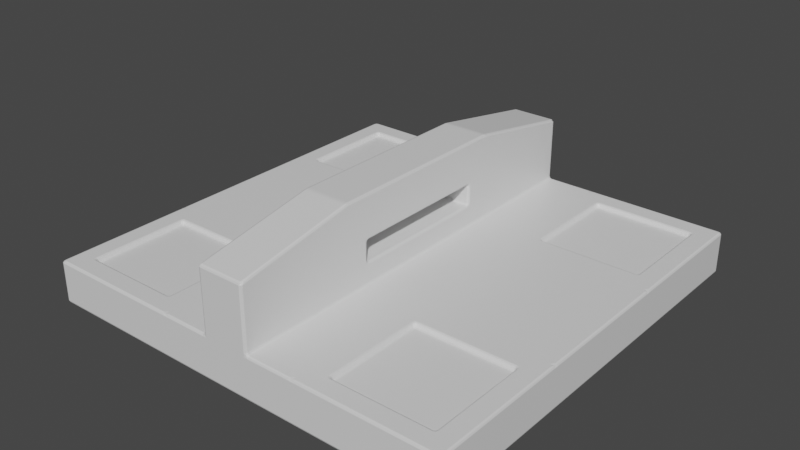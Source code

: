 # Source: C-StorageModule.blend  (saved by Blender 2.90.8; exported with 4.5.12 LTS)
import bpy
from mathutils import Matrix  # noqa: F401  (used for matrix-valued properties, if any)

bpy.ops.wm.read_factory_settings(use_empty=True)
scene = bpy.context.scene
scene.name = 'Scene'

# ---- collections
col_collection = bpy.data.collections.new('Collection'); scene.collection.children.link(col_collection)

# ---- materials (node trees are filled in below, after node groups)
mat_material = bpy.data.materials.new('Material')
mat_material.alpha_threshold = 0.0
mat_material.use_transparent_shadow = False
mat_material.line_color = (0.0, 0.0, 0.0, 1.0)

# ---- material node trees
mat_material.use_nodes = True; mat_material.node_tree.nodes.clear()
_N = mat_material.node_tree.nodes; _L = mat_material.node_tree.links
n0 = _N.new('ShaderNodeOutputMaterial'); n0.name = 'Material Output'; n0.location = (300, 300)
n1 = _N.new('ShaderNodeBsdfPrincipled'); n1.name = 'Principled BSDF'; n1.location = (10, 300)
n1.distribution = 'GGX'
n1.subsurface_method = 'BURLEY'
n1.inputs[2].default_value = 0.4
n1.inputs[3].default_value = 1.45
n1.inputs[27].default_value = (0.0, 0.0, 0.0, 1.0)
n1.inputs[28].default_value = 1.0
_L.new(n1.outputs[0], n0.inputs[0])
n0.is_active_output = True

# ---- world
world_world = bpy.data.worlds.new('World'); scene.world = world_world
world_world.use_nodes = True; world_world.node_tree.nodes.clear()
_N = world_world.node_tree.nodes; _L = world_world.node_tree.links
n0 = _N.new('ShaderNodeOutputWorld'); n0.name = 'World Output'; n0.location = (300, 300)
n1 = _N.new('ShaderNodeBackground'); n1.name = 'Background'; n1.location = (10, 300)
n1.inputs[0].default_value = (0.05088, 0.05088, 0.05088, 1.0)
_L.new(n1.outputs[0], n0.inputs[0])
n0.is_active_output = True
world_world.color = (0.05088, 0.05088, 0.05088)
world_world.use_sun_shadow = False
world_world.sun_shadow_jitter_overblur = 0.0

# ---- meshes
me_cube = bpy.data.meshes.new('Cube')
me_cube.from_pydata([(4.5, 4.5, 0.5), (5.0, 5.0, -0.5), (4.5, -4.5, 0.5), (5.0, -5.0, -0.5), (-4.5, 4.5, 0.5), (-5.0, 5.0, -0.5), (-4.5, -4.5, 0.5), (-5.0, -5.0, -0.5), (-5.0, 1.667, -0.5), (-5.0, -1.667, -0.5), (4.5, 2.167, 0.5), (4.5, -2.167, 0.5), (-4.5, -2.167, 0.5), (-4.5, 2.167, 0.5), (5.0, -1.667, -0.5), (5.0, 1.667, -0.5), (1.667, 5.0, -0.5), (-1.667, 5.0, -0.5), (2.167, -4.5, 0.5), (-2.167, -4.5, 0.5), (-1.667, -5.0, -0.5), (1.667, -5.0, -0.5), (-2.167, 4.5, 0.5), (2.167, 4.5, 0.5), (1.667, 1.667, -0.5), (-1.667, 1.667, -0.5), (1.667, -1.667, -0.5), (-1.667, -1.667, -0.5), (-2.167, 2.167, 0.5), (2.167, 2.167, 0.5), (-2.167, -2.167, 0.5), (2.167, -2.167, 0.5), (0.5556, 5.0, -0.5), (-0.5556, 5.0, -0.5), (0.5556, -5.0, 0.5), (-0.5556, -5.0, 0.5), (-0.5556, -5.0, -0.5), (0.5556, -5.0, -0.5), (-0.5556, 5.0, 0.5), (0.5556, 5.0, 0.5), (0.5556, 1.667, -0.5), (-0.5556, 1.667, -0.5), (0.5556, -1.667, -0.5), (-0.5556, -1.667, -0.5), (-0.5556, 1.667, 0.5), (0.5556, 1.667, 0.5), (-0.5556, -1.667, 0.5), (0.5556, -1.667, 0.5), (0.5556, -5.0, 1.0), (-0.5556, -5.0, 1.0), (-0.5556, 5.0, 1.0), (0.5556, 5.0, 1.0), (-0.5556, 1.667, 1.0), (0.5556, 1.667, 1.0), (-0.5556, -1.667, 1.0), (0.5556, -1.667, 1.0), (0.5556, -5.0, 1.5), (-0.5556, -5.0, 1.5), (-0.5556, 5.0, 1.5), (0.5556, 5.0, 1.5), (-0.5556, 1.667, 1.5), (0.5556, 1.667, 1.5), (-0.5556, -1.667, 1.5), (0.5556, -1.667, 1.5), (0.5556, -5.0, 2.0), (-0.5556, -5.0, 2.0), (-0.5556, 5.0, 2.0), (0.5556, 5.0, 2.0), (-0.5556, 1.667, 2.0), (0.5556, 1.667, 2.0), (-0.5556, -1.667, 2.0), (0.5556, -1.667, 2.0), (0.5556, -2.216, 2.5), (-0.5556, -2.216, 2.5), (-0.5556, 2.216, 2.5), (0.5556, 2.216, 2.5), (-0.5556, 0.7386, 2.5), (0.5556, 0.7386, 2.5), (-0.5556, -0.7386, 2.5), (0.5556, -0.7386, 2.5), (-1.667, -5.0, 0.5), (-5.0, -5.0, 0.5), (5.0, -1.667, 0.5), (5.0, -5.0, 0.5), (-5.0, 1.667, 0.5), (-5.0, 5.0, 0.5), (1.667, 5.0, 0.5), (5.0, 5.0, 0.5), (5.0, 1.667, 0.5), (-5.0, -1.667, 0.5), (1.667, 1.667, 0.5), (1.667, -1.667, 0.5), (1.667, -5.0, 0.5), (-1.667, 5.0, 0.5), (-1.667, 1.667, 0.5), (-1.667, -1.667, 0.5), (-2.167, -4.5, 0.4), (-4.5, -4.5, 0.4), (4.5, -2.167, 0.4), (4.5, -4.5, 0.4), (-4.5, 2.167, 0.4), (-4.5, 4.5, 0.4), (2.167, 4.5, 0.4), (4.5, 4.5, 0.4), (4.5, 2.167, 0.4), (-4.5, -2.167, 0.4), (2.167, 2.167, 0.4), (2.167, -2.167, 0.4), (2.167, -4.5, 0.4), (-2.167, 4.5, 0.4), (-2.167, 2.167, 0.4), (-2.167, -2.167, 0.4)], [], [(29, 10, 104, 106), (20, 80, 81, 7), (8, 84, 85, 5), (26, 14, 3, 21), (14, 82, 83, 3), (16, 86, 87, 1), (1, 87, 88, 15), (15, 88, 82, 14), (16, 1, 15, 24), (24, 15, 14, 26), (7, 81, 89, 9), (9, 89, 84, 8), (28, 22, 109, 110), (94, 84, 89, 95), (88, 90, 91, 82), (44, 94, 95, 46), (12, 6, 97, 105), (38, 93, 94, 44), (8, 25, 27, 9), (40, 24, 26, 42), (5, 17, 25, 8), (32, 16, 24, 40), (5, 85, 93, 17), (32, 39, 86, 16), (9, 27, 20, 7), (42, 26, 21, 37), (3, 83, 92, 21), (36, 35, 80, 20), (23, 29, 106, 102), (46, 95, 80, 35), (91, 47, 34, 92), (39, 38, 50, 51), (21, 92, 34, 37), (37, 34, 35, 36), (27, 43, 36, 20), (43, 42, 37, 36), (17, 93, 38, 33), (33, 38, 39, 32), (17, 33, 41, 25), (33, 32, 40, 41), (25, 41, 43, 27), (41, 40, 42, 43), (86, 39, 45, 90), (38, 44, 52, 50), (90, 45, 47, 91), (44, 46, 54, 52), (53, 51, 59, 61), (62, 60, 61, 63), (51, 50, 58, 59), (34, 47, 55, 48), (35, 34, 48, 49), (47, 45, 53, 55), (45, 39, 51, 53), (46, 35, 49, 54), (59, 58, 66, 67), (62, 57, 65, 70), (58, 60, 68, 66), (48, 55, 63, 56), (49, 48, 56, 57), (54, 62, 63, 55), (50, 52, 60, 58), (54, 49, 57, 62), (66, 68, 76, 74), (68, 70, 78, 76), (65, 64, 72, 73), (63, 61, 69, 71), (61, 59, 67, 69), (56, 63, 71, 64), (57, 56, 64, 65), (60, 62, 70, 68), (79, 78, 73, 72), (75, 74, 76, 77), (77, 76, 78, 79), (70, 65, 73, 78), (67, 66, 74, 75), (71, 69, 77, 79), (69, 67, 75, 77), (64, 71, 79, 72), (60, 52, 53, 61), (52, 54, 55, 53), (19, 6, 81, 80), (11, 2, 83, 82), (13, 4, 85, 84), (23, 0, 87, 86), (0, 10, 88, 87), (6, 12, 89, 81), (10, 29, 90, 88), (31, 11, 82, 91), (2, 18, 92, 83), (4, 22, 93, 85), (28, 13, 84, 94), (12, 30, 95, 89), (29, 23, 86, 90), (22, 28, 94, 93), (18, 31, 91, 92), (30, 19, 80, 95), (111, 105, 97, 96), (109, 101, 100, 110), (103, 102, 106, 104), (98, 107, 108, 99), (31, 18, 108, 107), (11, 31, 107, 98), (6, 19, 96, 97), (19, 30, 111, 96), (18, 2, 99, 108), (2, 11, 98, 99), (22, 4, 101, 109), (4, 13, 100, 101), (13, 28, 110, 100), (0, 23, 102, 103), (30, 12, 105, 111), (10, 0, 103, 104)])
_uv = me_cube.uv_layers.new(name='UVMap')
_uv.uv.foreach_set('vector', [0.61, 0.85, 0.61, 0.7333, 0.615, 0.7333, 0.615, 0.85, 0.125, 0.8333, 0.175, 0.8333, 0.175, 1.0, 0.125, 1.0, 0.5, 0.8333, 0.55, 0.8333, 0.55, 1.0, 0.5, 1.0, 0.3333, 0.3333, 0.5, 0.3333, 0.5, 0.5, 0.3333, 0.5, 0.5, 0.6667, 0.45, 0.6667, 0.45, 0.5, 0.5, 0.5, 0.125, 0.6667, 0.075, 0.6667, 0.075, 0.5, 0.125, 0.5, 0.5, 1.0, 0.45, 1.0, 0.45, 0.8333, 0.5, 0.8333, 0.5, 0.8333, 0.45, 0.8333, 0.45, 0.6667, 0.5, 0.6667, 0.3333, 2.384e-08, 0.5, 0.0, 0.5, 0.1667, 0.3333, 0.1667, 0.3333, 0.1667, 0.5, 0.1667, 0.5, 0.3333, 0.3333, 0.3333, 0.5, 0.5, 0.55, 0.5, 0.55, 0.6667, 0.5, 0.6667, 0.5, 0.6667, 0.55, 0.6667, 0.55, 0.8333, 0.5, 0.8333, 0.64, 0.85, 0.64, 0.7333, 0.645, 0.7333, 0.645, 0.85, 0.8889, 0.3333, 0.7222, 0.3333, 0.7222, 0.1667, 0.8889, 0.1667, 0.7222, 0.3333, 0.5556, 0.3333, 0.5556, 0.1667, 0.7222, 0.1667, 0.9444, 0.3333, 0.8889, 0.3333, 0.8889, 0.1667, 0.9444, 0.1667, 0.655, 0.7333, 0.655, 0.85, 0.65, 0.85, 0.65, 0.7333, 0.9444, 0.5, 0.8889, 0.5, 0.8889, 0.3333, 0.9444, 0.3333, 2.384e-08, 0.1667, 0.1667, 0.1667, 0.1667, 0.3333, 2.384e-08, 0.3333, 0.2778, 0.1667, 0.3333, 0.1667, 0.3333, 0.3333, 0.2778, 0.3333, 0.0, 4.768e-08, 0.1667, 2.384e-08, 0.1667, 0.1667, 2.384e-08, 0.1667, 0.2778, 2.384e-08, 0.3333, 2.384e-08, 0.3333, 0.1667, 0.2778, 0.1667, 0.125, 1.0, 0.075, 1.0, 0.075, 0.8333, 0.125, 0.8333, 0.125, 0.7222, 0.075, 0.7222, 0.075, 0.6667, 0.125, 0.6667, 2.384e-08, 0.3333, 0.1667, 0.3333, 0.1667, 0.5, 4.768e-08, 0.5, 0.2778, 0.3333, 0.3333, 0.3333, 0.3333, 0.5, 0.2778, 0.5, 0.125, 0.5, 0.175, 0.5, 0.175, 0.6667, 0.125, 0.6667, 0.125, 0.7778, 0.175, 0.7778, 0.175, 0.8333, 0.125, 0.8333, 0.6717, 0.7333, 0.6717, 0.85, 0.6667, 0.85, 0.6667, 0.7333, 0.9444, 0.1667, 0.8889, 0.1667, 0.8889, 2.384e-08, 0.9444, 4.768e-08, 0.5556, 0.1667, 0.5, 0.1667, 0.5, 2.384e-08, 0.5556, 2.384e-08, 0.075, 0.7222, 0.075, 0.7778, 0.05, 0.7778, 0.05, 0.7222, 0.125, 0.6667, 0.175, 0.6667, 0.175, 0.7222, 0.125, 0.7222, 0.125, 0.7222, 0.175, 0.7222, 0.175, 0.7778, 0.125, 0.7778, 0.1667, 0.3333, 0.2222, 0.3333, 0.2222, 0.5, 0.1667, 0.5, 0.2222, 0.3333, 0.2778, 0.3333, 0.2778, 0.5, 0.2222, 0.5, 0.125, 0.8333, 0.075, 0.8333, 0.075, 0.7778, 0.125, 0.7778, 0.125, 0.7778, 0.075, 0.7778, 0.075, 0.7222, 0.125, 0.7222, 0.1667, 2.384e-08, 0.2222, 2.384e-08, 0.2222, 0.1667, 0.1667, 0.1667, 0.2222, 2.384e-08, 0.2778, 2.384e-08, 0.2778, 0.1667, 0.2222, 0.1667, 0.1667, 0.1667, 0.2222, 0.1667, 0.2222, 0.3333, 0.1667, 0.3333, 0.2222, 0.1667, 0.2778, 0.1667, 0.2778, 0.3333, 0.2222, 0.3333, 0.5556, 0.5, 0.5, 0.5, 0.5, 0.3333, 0.5556, 0.3333, 0.45, 0.5, 0.45, 0.6667, 0.425, 0.6667, 0.425, 0.5, 0.5556, 0.3333, 0.5, 0.3333, 0.5, 0.1667, 0.5556, 0.1667, 0.45, 0.6667, 0.45, 0.8333, 0.425, 0.8333, 0.425, 0.6667, 0.325, 0.8333, 0.325, 1.0, 0.3, 1.0, 0.3, 0.8333, 0.7833, 0.8333, 0.7833, 0.6667, 0.8389, 0.6667, 0.8389, 0.8333, 0.05, 0.7222, 0.05, 0.7778, 0.025, 0.7778, 0.025, 0.7222, 0.35, 0.5, 0.35, 0.6667, 0.325, 0.6667, 0.325, 0.5, 0.175, 0.7778, 0.175, 0.7222, 0.2, 0.7222, 0.2, 0.7778, 0.35, 0.6667, 0.35, 0.8333, 0.325, 0.8333, 0.325, 0.6667, 0.35, 0.8333, 0.35, 1.0, 0.325, 1.0, 0.325, 0.8333, 0.45, 0.8333, 0.45, 1.0, 0.425, 1.0, 0.425, 0.8333, 0.025, 0.7222, 0.025, 0.7778, 0.0, 0.7778, 0.0, 0.7222, 0.4, 0.8333, 0.4, 1.0, 0.375, 1.0, 0.375, 0.8333, 0.4, 0.5, 0.4, 0.6667, 0.375, 0.6667, 0.375, 0.5, 0.325, 0.5, 0.325, 0.6667, 0.3, 0.6667, 0.3, 0.5, 0.2, 0.7778, 0.2, 0.7222, 0.225, 0.7222, 0.225, 0.7778, 0.6, 0.7889, 0.575, 0.7889, 0.575, 0.7333, 0.6, 0.7333, 0.425, 0.5, 0.425, 0.6667, 0.4, 0.6667, 0.4, 0.5, 0.425, 0.8333, 0.425, 1.0, 0.4, 1.0, 0.4, 0.8333, 0.375, 0.5, 0.375, 0.6667, 0.35, 0.7131, 0.35, 0.6392, 0.375, 0.6667, 0.375, 0.8333, 0.35, 0.7869, 0.35, 0.7131, 1.0, 0.5, 0.9444, 0.5, 0.9444, 0.3608, 1.0, 0.3608, 0.3, 0.6667, 0.3, 0.8333, 0.275, 0.8333, 0.275, 0.6667, 0.3, 0.8333, 0.3, 1.0, 0.275, 1.0, 0.275, 0.8333, 0.3, 0.5, 0.3, 0.6667, 0.275, 0.6667, 0.275, 0.5, 0.225, 0.7778, 0.225, 0.7222, 0.25, 0.7222, 0.25, 0.7778, 0.4, 0.6667, 0.4, 0.8333, 0.375, 0.8333, 0.375, 0.6667, 0.9444, 0.2869, 1.0, 0.2869, 1.0, 0.3608, 0.9444, 0.3608, 0.9444, 0.1392, 1.0, 0.1392, 1.0, 0.2131, 0.9444, 0.2131, 0.9444, 0.2131, 1.0, 0.2131, 1.0, 0.2869, 0.9444, 0.2869, 0.375, 0.8333, 0.375, 1.0, 0.35, 0.8608, 0.35, 0.7869, 0.9444, 0.0, 1.0, 0.0, 1.0, 0.1392, 0.9444, 0.1392, 0.275, 0.6667, 0.275, 0.8333, 0.25, 0.7869, 0.25, 0.7131, 0.275, 0.8333, 0.275, 1.0, 0.25, 0.8608, 0.25, 0.7869, 0.275, 0.5, 0.275, 0.6667, 0.25, 0.7131, 0.25, 0.6392, 0.575, 0.7889, 0.55, 0.7889, 0.55, 0.7333, 0.575, 0.7333, 0.8389, 0.5, 0.8389, 0.6667, 0.7833, 0.6667, 0.7833, 0.5, 0.8639, 0.025, 0.7472, 0.025, 0.7222, 0.0, 0.8889, 2.384e-08, 0.6972, 0.1417, 0.6972, 0.025, 0.7222, 0.0, 0.7222, 0.1667, 0.7472, 0.3583, 0.7472, 0.475, 0.7222, 0.5, 0.7222, 0.3333, 0.5806, 0.475, 0.6972, 0.475, 0.7222, 0.5, 0.5556, 0.5, 0.6972, 0.475, 0.6972, 0.3583, 0.7222, 0.3333, 0.7222, 0.5, 0.7472, 0.025, 0.7472, 0.1417, 0.7222, 0.1667, 0.7222, 0.0, 0.6972, 0.3583, 0.5806, 0.3583, 0.5556, 0.3333, 0.7222, 0.3333, 0.5806, 0.1417, 0.6972, 0.1417, 0.7222, 0.1667, 0.5556, 0.1667, 0.6972, 0.025, 0.5806, 0.025, 0.5556, 2.384e-08, 0.7222, 0.0, 0.7472, 0.475, 0.8639, 0.475, 0.8889, 0.5, 0.7222, 0.5, 0.8639, 0.3583, 0.7472, 0.3583, 0.7222, 0.3333, 0.8889, 0.3333, 0.7472, 0.1417, 0.8639, 0.1417, 0.8889, 0.1667, 0.7222, 0.1667, 0.5806, 0.3583, 0.5806, 0.475, 0.5556, 0.5, 0.5556, 0.3333, 0.8639, 0.475, 0.8639, 0.3583, 0.8889, 0.3333, 0.8889, 0.5, 0.5806, 0.025, 0.5806, 0.1417, 0.5556, 0.1667, 0.5556, 2.384e-08, 0.8639, 0.1417, 0.8639, 0.025, 0.8889, 2.384e-08, 0.8889, 0.1667, 0.6667, 0.6167, 0.6667, 0.7333, 0.55, 0.7333, 0.55, 0.6167, 0.7833, 0.7333, 0.6667, 0.7333, 0.6667, 0.6167, 0.7833, 0.6167, 0.6667, 0.6167, 0.55, 0.6167, 0.55, 0.5, 0.6667, 0.5, 0.7833, 0.5, 0.7833, 0.6167, 0.6667, 0.6167, 0.6667, 0.5, 0.8389, 0.6167, 0.8389, 0.5, 0.8439, 0.5, 0.8439, 0.6167, 0.635, 0.7333, 0.635, 0.85, 0.63, 0.85, 0.63, 0.7333, 0.6, 0.85, 0.6, 0.7333, 0.605, 0.7333, 0.605, 0.85, 0.645, 0.85, 0.645, 0.7333, 0.65, 0.7333, 0.65, 0.85, 0.8389, 0.7333, 0.8389, 0.6167, 0.8439, 0.6167, 0.8439, 0.7333, 0.655, 0.85, 0.655, 0.7333, 0.66, 0.7333, 0.66, 0.85, 0.63, 0.7333, 0.63, 0.85, 0.625, 0.85, 0.625, 0.7333, 0.605, 0.85, 0.605, 0.7333, 0.61, 0.7333, 0.61, 0.85, 0.8439, 0.6167, 0.8439, 0.5, 0.8489, 0.5, 0.8489, 0.6167, 0.64, 0.7333, 0.64, 0.85, 0.635, 0.85, 0.635, 0.7333, 0.625, 0.7333, 0.625, 0.85, 0.62, 0.85, 0.62, 0.7333, 0.615, 0.85, 0.615, 0.7333, 0.62, 0.7333, 0.62, 0.85])
me_cube.materials.append(mat_material)
me_cube.use_remesh_preserve_volume = False
me_cube.use_remesh_preserve_attributes = False
me_cube.use_mirror_vertex_groups = False
me_cube.update()

# ---- objects
ob_cube = bpy.data.objects.new('Cube', me_cube)

# ---- transforms, parenting, visibility, modifiers, constraints
ob_cube.location = (0.0, 0.0, 0.0)
ob_cube.lock_rotations_4d = False
ob_cube.empty_display_type = 'ARROWS'
ob_cube.lineart.crease_threshold = 0.0
_m = ob_cube.modifiers.new('Bevel', 'BEVEL')
_m.segments = 2
_m.limit_method = 'NONE'

# ---- collection membership
col_collection.objects.link(ob_cube)

# ---- scene / render settings (as saved in the file)
scene.frame_start = 1; scene.frame_end = 250; scene.frame_set(1)
scene.render.engine = 'BLENDER_EEVEE_NEXT'
scene.cycles.use_denoising = False
scene.cycles.samples = 128
scene.cycles.sampling_pattern = 'TABULATED_SOBOL'
scene.cycles.use_adaptive_sampling = False
scene.cycles.use_light_tree = False
scene.view_settings.view_transform = 'Filmic'
bpy.context.view_layer.update()

# ---- added for rendering (the .blend has no active camera and no usable light): camera, sun
cam_auto = bpy.data.cameras.new('AutoCamera')
cam_auto.lens = 50.0
cam_auto.sensor_width = 36.0
cam_auto.clip_end = 1000.0
ob_auto_camera = bpy.data.objects.new('AutoCamera', cam_auto)
scene.collection.objects.link(ob_auto_camera)
ob_auto_camera.location = (13.3758, -16.051, 11.7007)
ob_auto_camera.rotation_euler = (1.09748, -7.21219e-08, 0.694738)
scene.camera = ob_auto_camera
light_auto_sun = bpy.data.lights.new('AutoSun', 'SUN')
light_auto_sun.energy = 3.0
light_auto_sun.angle = 0.0523599
ob_auto_sun = bpy.data.objects.new('AutoSun', light_auto_sun)
scene.collection.objects.link(ob_auto_sun)
ob_auto_sun.rotation_euler = (0.872665, 0.174533, 0.523599)
bpy.context.view_layer.update()
